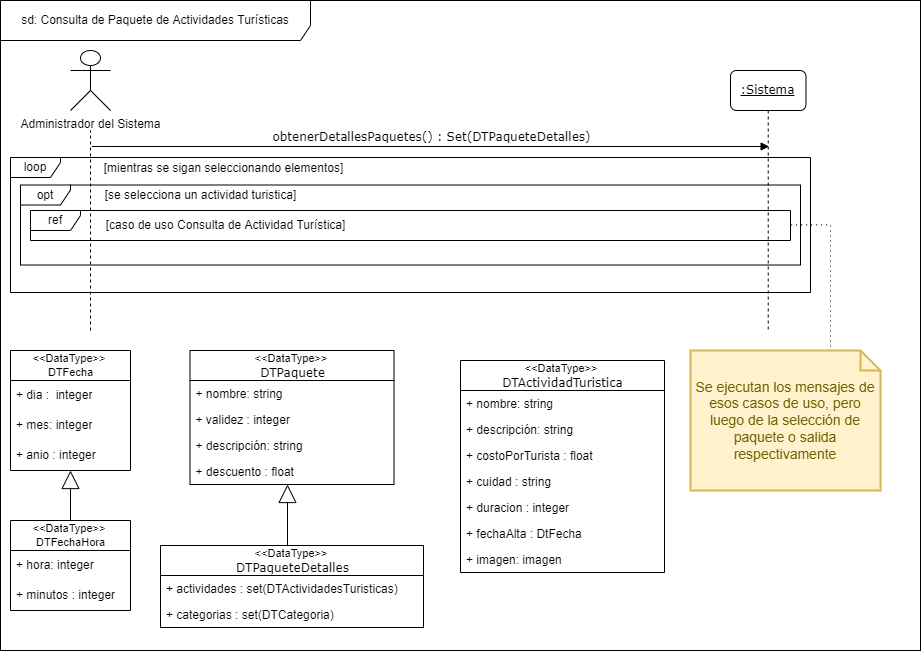

The diagram above was exported from draw.io. Its source (the exported page's mxGraphModel, read from the mxfile embedded in the PNG):
<mxGraphModel dx="868" dy="474" grid="1" gridSize="10" guides="1" tooltips="1" connect="1" arrows="1" fold="1" page="1" pageScale="1" pageWidth="827" pageHeight="1169" math="0" shadow="0">
  <root>
    <mxCell id="0" />
    <mxCell id="1" parent="0" />
    <mxCell id="65gIUltpfRYKQL1bYbZ6-1" value="" style="rounded=0;whiteSpace=wrap;html=1;fontSize=12;" vertex="1" parent="1">
      <mxGeometry x="90" y="40" width="920" height="650" as="geometry" />
    </mxCell>
    <mxCell id="65gIUltpfRYKQL1bYbZ6-2" value="sd:&amp;nbsp;Consulta de Paquete de Actividades Turísticas" style="shape=umlFrame;whiteSpace=wrap;html=1;width=310;height=40;" vertex="1" parent="1">
      <mxGeometry x="90" y="40" width="920" height="650" as="geometry" />
    </mxCell>
    <mxCell id="65gIUltpfRYKQL1bYbZ6-3" value="Administrador del Sistema" style="shape=umlActor;verticalLabelPosition=bottom;verticalAlign=top;html=1;outlineConnect=0;rounded=1;" vertex="1" parent="1">
      <mxGeometry x="160" y="90" width="40" height="60" as="geometry" />
    </mxCell>
    <mxCell id="65gIUltpfRYKQL1bYbZ6-4" value="" style="endArrow=none;dashed=1;html=1;" edge="1" parent="1">
      <mxGeometry width="50" height="50" relative="1" as="geometry">
        <mxPoint x="180" y="370" as="sourcePoint" />
        <mxPoint x="180" y="170" as="targetPoint" />
      </mxGeometry>
    </mxCell>
    <mxCell id="65gIUltpfRYKQL1bYbZ6-5" value="&lt;u&gt;:Sistema&lt;/u&gt;" style="shape=umlLifeline;perimeter=lifelinePerimeter;whiteSpace=wrap;html=1;container=1;collapsible=0;recursiveResize=0;outlineConnect=0;rounded=1;shadow=0;comic=0;labelBackgroundColor=none;strokeWidth=1;fontFamily=Verdana;fontSize=12;align=center;" vertex="1" parent="1">
      <mxGeometry x="820" y="110" width="75.47" height="260" as="geometry" />
    </mxCell>
    <mxCell id="65gIUltpfRYKQL1bYbZ6-6" value="loop" style="shape=umlFrame;whiteSpace=wrap;html=1;width=50;height=20;" vertex="1" parent="1">
      <mxGeometry x="100" y="197" width="800" height="135" as="geometry" />
    </mxCell>
    <mxCell id="65gIUltpfRYKQL1bYbZ6-7" value="opt" style="shape=umlFrame;whiteSpace=wrap;html=1;width=50;height=20;" vertex="1" parent="1">
      <mxGeometry x="110" y="224.5" width="780" height="80" as="geometry" />
    </mxCell>
    <mxCell id="65gIUltpfRYKQL1bYbZ6-8" style="edgeStyle=orthogonalEdgeStyle;rounded=0;orthogonalLoop=1;jettySize=auto;html=1;fontSize=12;endArrow=none;endFill=0;endSize=16;startArrow=block;startFill=0;startSize=16;entryX=0.5;entryY=0;entryDx=0;entryDy=0;" edge="1" parent="1" source="65gIUltpfRYKQL1bYbZ6-9" target="65gIUltpfRYKQL1bYbZ6-16">
      <mxGeometry relative="1" as="geometry">
        <mxPoint x="390.50000000000045" y="1364" as="sourcePoint" />
        <mxPoint x="376.4170588235297" y="740" as="targetPoint" />
        <Array as="points">
          <mxPoint x="377" y="585" />
        </Array>
      </mxGeometry>
    </mxCell>
    <mxCell id="65gIUltpfRYKQL1bYbZ6-9" value="&amp;lt;&amp;lt;DataType&amp;gt;&amp;gt;&amp;nbsp;&lt;span style=&quot;font-family: &amp;quot;verdana&amp;quot; ; font-size: 12px&quot;&gt;&lt;br&gt;DTPaquete&lt;/span&gt;" style="swimlane;fontStyle=0;childLayout=stackLayout;horizontal=1;startSize=30;horizontalStack=0;resizeParent=1;resizeParentMax=0;resizeLast=0;collapsible=1;marginBottom=0;sketch=0;fontSize=11;gradientColor=none;html=1;" vertex="1" parent="1">
      <mxGeometry x="279.5" y="390" width="204" height="134" as="geometry" />
    </mxCell>
    <mxCell id="65gIUltpfRYKQL1bYbZ6-10" value="+ nombre: string" style="text;strokeColor=none;fillColor=none;align=left;verticalAlign=top;spacingLeft=4;spacingRight=4;overflow=hidden;rotatable=0;points=[[0,0.5],[1,0.5]];portConstraint=eastwest;" vertex="1" parent="65gIUltpfRYKQL1bYbZ6-9">
      <mxGeometry y="30" width="204" height="26" as="geometry" />
    </mxCell>
    <mxCell id="65gIUltpfRYKQL1bYbZ6-12" value="+ validez : integer" style="text;strokeColor=none;fillColor=none;align=left;verticalAlign=top;spacingLeft=4;spacingRight=4;overflow=hidden;rotatable=0;points=[[0,0.5],[1,0.5]];portConstraint=eastwest;" vertex="1" parent="65gIUltpfRYKQL1bYbZ6-9">
      <mxGeometry y="56" width="204" height="26" as="geometry" />
    </mxCell>
    <mxCell id="65gIUltpfRYKQL1bYbZ6-11" value="+ descripción: string" style="text;strokeColor=none;fillColor=none;align=left;verticalAlign=top;spacingLeft=4;spacingRight=4;overflow=hidden;rotatable=0;points=[[0,0.5],[1,0.5]];portConstraint=eastwest;" vertex="1" parent="65gIUltpfRYKQL1bYbZ6-9">
      <mxGeometry y="82" width="204" height="26" as="geometry" />
    </mxCell>
    <mxCell id="65gIUltpfRYKQL1bYbZ6-13" value="+ descuento : float" style="text;strokeColor=none;fillColor=none;align=left;verticalAlign=top;spacingLeft=4;spacingRight=4;overflow=hidden;rotatable=0;points=[[0,0.5],[1,0.5]];portConstraint=eastwest;" vertex="1" parent="65gIUltpfRYKQL1bYbZ6-9">
      <mxGeometry y="108" width="204" height="26" as="geometry" />
    </mxCell>
    <mxCell id="65gIUltpfRYKQL1bYbZ6-14" value="[se selecciona un actividad turistica]" style="text;html=1;align=center;verticalAlign=middle;resizable=0;points=[];autosize=1;strokeColor=none;fillColor=none;" vertex="1" parent="1">
      <mxGeometry x="185" y="220" width="210" height="30" as="geometry" />
    </mxCell>
    <mxCell id="65gIUltpfRYKQL1bYbZ6-15" value="[mientras se sigan seleccionando elementos]" style="text;html=1;align=center;verticalAlign=middle;resizable=0;points=[];autosize=1;strokeColor=none;fillColor=none;" vertex="1" parent="1">
      <mxGeometry x="188" y="198" width="250" height="20" as="geometry" />
    </mxCell>
    <mxCell id="65gIUltpfRYKQL1bYbZ6-16" value="&amp;lt;&amp;lt;DataType&amp;gt;&amp;gt;&amp;nbsp;&lt;span style=&quot;font-family: &amp;quot;verdana&amp;quot; ; font-size: 12px&quot;&gt;&lt;br&gt;&lt;/span&gt;&lt;span style=&quot;font-family: verdana; font-size: 12px;&quot;&gt;DTPaquete&lt;/span&gt;&lt;span style=&quot;font-family: &amp;quot;verdana&amp;quot; ; font-size: 12px&quot;&gt;Detalles&lt;/span&gt;" style="swimlane;fontStyle=0;childLayout=stackLayout;horizontal=1;startSize=30;horizontalStack=0;resizeParent=1;resizeParentMax=0;resizeLast=0;collapsible=1;marginBottom=0;sketch=0;fontSize=11;gradientColor=none;html=1;" vertex="1" parent="1">
      <mxGeometry x="250" y="585" width="263" height="82" as="geometry" />
    </mxCell>
    <mxCell id="65gIUltpfRYKQL1bYbZ6-17" value="+ actividades : set(DTActividadesTuristicas)&#10;" style="text;strokeColor=none;fillColor=none;align=left;verticalAlign=top;spacingLeft=4;spacingRight=4;overflow=hidden;rotatable=0;points=[[0,0.5],[1,0.5]];portConstraint=eastwest;" vertex="1" parent="65gIUltpfRYKQL1bYbZ6-16">
      <mxGeometry y="30" width="263" height="26" as="geometry" />
    </mxCell>
    <mxCell id="65gIUltpfRYKQL1bYbZ6-41" value="+ categorias : set(DTCategoria)&#10;" style="text;strokeColor=none;fillColor=none;align=left;verticalAlign=top;spacingLeft=4;spacingRight=4;overflow=hidden;rotatable=0;points=[[0,0.5],[1,0.5]];portConstraint=eastwest;" vertex="1" parent="65gIUltpfRYKQL1bYbZ6-16">
      <mxGeometry y="56" width="263" height="26" as="geometry" />
    </mxCell>
    <mxCell id="65gIUltpfRYKQL1bYbZ6-18" value="&amp;lt;&amp;lt;DataType&amp;gt;&amp;gt;&amp;nbsp;&lt;br&gt;DTFecha" style="swimlane;fontStyle=0;childLayout=stackLayout;horizontal=1;startSize=30;horizontalStack=0;resizeParent=1;resizeParentMax=0;resizeLast=0;collapsible=1;marginBottom=0;sketch=0;fontSize=11;gradientColor=none;html=1;" vertex="1" parent="1">
      <mxGeometry x="100" y="390" width="120" height="120" as="geometry" />
    </mxCell>
    <mxCell id="65gIUltpfRYKQL1bYbZ6-19" value="+ dia :&amp;nbsp; integer" style="text;strokeColor=none;fillColor=none;align=left;verticalAlign=middle;spacingLeft=4;spacingRight=4;overflow=hidden;points=[[0,0.5],[1,0.5]];portConstraint=eastwest;rotatable=0;sketch=0;fontSize=12;html=1;" vertex="1" parent="65gIUltpfRYKQL1bYbZ6-18">
      <mxGeometry y="30" width="120" height="30" as="geometry" />
    </mxCell>
    <mxCell id="65gIUltpfRYKQL1bYbZ6-20" value="+ mes: integer" style="text;strokeColor=none;fillColor=none;align=left;verticalAlign=middle;spacingLeft=4;spacingRight=4;overflow=hidden;points=[[0,0.5],[1,0.5]];portConstraint=eastwest;rotatable=0;sketch=0;fontSize=12;html=1;" vertex="1" parent="65gIUltpfRYKQL1bYbZ6-18">
      <mxGeometry y="60" width="120" height="30" as="geometry" />
    </mxCell>
    <mxCell id="65gIUltpfRYKQL1bYbZ6-21" value="+ anio : integer" style="text;strokeColor=none;fillColor=none;align=left;verticalAlign=middle;spacingLeft=4;spacingRight=4;overflow=hidden;points=[[0,0.5],[1,0.5]];portConstraint=eastwest;rotatable=0;sketch=0;fontSize=12;html=1;" vertex="1" parent="65gIUltpfRYKQL1bYbZ6-18">
      <mxGeometry y="90" width="120" height="30" as="geometry" />
    </mxCell>
    <mxCell id="65gIUltpfRYKQL1bYbZ6-22" style="edgeStyle=orthogonalEdgeStyle;rounded=0;orthogonalLoop=1;jettySize=auto;html=1;fontSize=12;startArrow=none;startFill=0;endArrow=block;endFill=0;startSize=16;endSize=16;exitX=0.5;exitY=0;exitDx=0;exitDy=0;" edge="1" parent="1" source="65gIUltpfRYKQL1bYbZ6-23" target="65gIUltpfRYKQL1bYbZ6-18">
      <mxGeometry relative="1" as="geometry">
        <mxPoint x="548.9999999999998" y="565" as="sourcePoint" />
      </mxGeometry>
    </mxCell>
    <mxCell id="65gIUltpfRYKQL1bYbZ6-23" value="&amp;lt;&amp;lt;DataType&amp;gt;&amp;gt;&amp;nbsp;&lt;br&gt;DTFechaHora" style="swimlane;fontStyle=0;childLayout=stackLayout;horizontal=1;startSize=30;horizontalStack=0;resizeParent=1;resizeParentMax=0;resizeLast=0;collapsible=1;marginBottom=0;sketch=0;fontSize=11;gradientColor=none;html=1;" vertex="1" parent="1">
      <mxGeometry x="100" y="560" width="120" height="90" as="geometry" />
    </mxCell>
    <mxCell id="65gIUltpfRYKQL1bYbZ6-24" value="+ hora: integer" style="text;strokeColor=none;fillColor=none;align=left;verticalAlign=middle;spacingLeft=4;spacingRight=4;overflow=hidden;points=[[0,0.5],[1,0.5]];portConstraint=eastwest;rotatable=0;sketch=0;fontSize=12;html=1;" vertex="1" parent="65gIUltpfRYKQL1bYbZ6-23">
      <mxGeometry y="30" width="120" height="30" as="geometry" />
    </mxCell>
    <mxCell id="65gIUltpfRYKQL1bYbZ6-25" value="+ minutos : integer" style="text;strokeColor=none;fillColor=none;align=left;verticalAlign=middle;spacingLeft=4;spacingRight=4;overflow=hidden;points=[[0,0.5],[1,0.5]];portConstraint=eastwest;rotatable=0;sketch=0;fontSize=12;html=1;" vertex="1" parent="65gIUltpfRYKQL1bYbZ6-23">
      <mxGeometry y="60" width="120" height="30" as="geometry" />
    </mxCell>
    <mxCell id="65gIUltpfRYKQL1bYbZ6-26" value="obtenerDetallesPaquetes() : Set(&lt;span style=&quot;font-family: verdana;&quot;&gt;DTPaquete&lt;/span&gt;&lt;span style=&quot;font-family: verdana;&quot;&gt;Detalles&lt;/span&gt;)" style="html=1;verticalAlign=bottom;endArrow=block;labelBackgroundColor=none;fontFamily=Verdana;fontSize=12;edgeStyle=elbowEdgeStyle;elbow=vertical;" edge="1" parent="1">
      <mxGeometry x="0.0048" relative="1" as="geometry">
        <mxPoint x="181.3800000000001" y="186" as="sourcePoint" />
        <mxPoint x="858.6149999999998" y="186" as="targetPoint" />
        <Array as="points">
          <mxPoint x="191.38" y="186" />
        </Array>
        <mxPoint as="offset" />
      </mxGeometry>
    </mxCell>
    <mxCell id="65gIUltpfRYKQL1bYbZ6-27" value="ref" style="shape=umlFrame;whiteSpace=wrap;html=1;width=50;height=20;" vertex="1" parent="1">
      <mxGeometry x="120" y="250" width="760" height="30" as="geometry" />
    </mxCell>
    <mxCell id="65gIUltpfRYKQL1bYbZ6-28" style="edgeStyle=orthogonalEdgeStyle;rounded=0;orthogonalLoop=1;jettySize=auto;html=1;dashed=1;dashPattern=1 4;endArrow=none;endFill=0;entryX=0.995;entryY=0.493;entryDx=0;entryDy=0;entryPerimeter=0;" edge="1" parent="1" target="65gIUltpfRYKQL1bYbZ6-31">
      <mxGeometry relative="1" as="geometry">
        <mxPoint x="940" y="450" as="targetPoint" />
        <mxPoint x="880" y="450" as="sourcePoint" />
      </mxGeometry>
    </mxCell>
    <mxCell id="65gIUltpfRYKQL1bYbZ6-29" value="[caso de uso&amp;nbsp;Consulta de Actividad Turística]" style="text;html=1;align=center;verticalAlign=middle;resizable=0;points=[];autosize=1;strokeColor=none;fillColor=none;" vertex="1" parent="1">
      <mxGeometry x="185" y="249.5" width="260" height="30" as="geometry" />
    </mxCell>
    <mxCell id="65gIUltpfRYKQL1bYbZ6-30" style="edgeStyle=orthogonalEdgeStyle;rounded=0;orthogonalLoop=1;jettySize=auto;html=1;entryX=0.999;entryY=0.48;entryDx=0;entryDy=0;entryPerimeter=0;dashed=1;endArrow=none;endFill=0;exitX=0;exitY=0;exitDx=180;exitDy=10;exitPerimeter=0;dashPattern=1 4;" edge="1" parent="1" source="65gIUltpfRYKQL1bYbZ6-31" target="65gIUltpfRYKQL1bYbZ6-27">
      <mxGeometry relative="1" as="geometry">
        <Array as="points">
          <mxPoint x="920" y="423" />
          <mxPoint x="920" y="264" />
        </Array>
      </mxGeometry>
    </mxCell>
    <mxCell id="65gIUltpfRYKQL1bYbZ6-31" value="Se ejecutan los mensajes de esos casos de uso, pero luego de la selección de paquete o salida respectivamente" style="shape=note;strokeWidth=2;fontSize=14;size=20;whiteSpace=wrap;html=1;fillColor=#fff2cc;strokeColor=#d6b656;fontColor=#666600;" vertex="1" parent="1">
      <mxGeometry x="780" y="390" width="190" height="140" as="geometry" />
    </mxCell>
    <mxCell id="65gIUltpfRYKQL1bYbZ6-32" value="&amp;lt;&amp;lt;DataType&amp;gt;&amp;gt;&amp;nbsp;&lt;span style=&quot;font-family: &amp;quot;verdana&amp;quot; ; font-size: 12px&quot;&gt;&lt;br&gt;DTActividadTuristica&lt;/span&gt;" style="swimlane;fontStyle=0;childLayout=stackLayout;horizontal=1;startSize=30;horizontalStack=0;resizeParent=1;resizeParentMax=0;resizeLast=0;collapsible=1;marginBottom=0;sketch=0;fontSize=11;gradientColor=none;html=1;" vertex="1" parent="1">
      <mxGeometry x="550" y="400" width="204" height="212" as="geometry" />
    </mxCell>
    <mxCell id="65gIUltpfRYKQL1bYbZ6-33" value="+ nombre: string" style="text;strokeColor=none;fillColor=none;align=left;verticalAlign=top;spacingLeft=4;spacingRight=4;overflow=hidden;rotatable=0;points=[[0,0.5],[1,0.5]];portConstraint=eastwest;" vertex="1" parent="65gIUltpfRYKQL1bYbZ6-32">
      <mxGeometry y="30" width="204" height="26" as="geometry" />
    </mxCell>
    <mxCell id="65gIUltpfRYKQL1bYbZ6-34" value="+ descripción: string" style="text;strokeColor=none;fillColor=none;align=left;verticalAlign=top;spacingLeft=4;spacingRight=4;overflow=hidden;rotatable=0;points=[[0,0.5],[1,0.5]];portConstraint=eastwest;" vertex="1" parent="65gIUltpfRYKQL1bYbZ6-32">
      <mxGeometry y="56" width="204" height="26" as="geometry" />
    </mxCell>
    <mxCell id="65gIUltpfRYKQL1bYbZ6-35" value="+ costoPorTurista : float" style="text;strokeColor=none;fillColor=none;align=left;verticalAlign=top;spacingLeft=4;spacingRight=4;overflow=hidden;rotatable=0;points=[[0,0.5],[1,0.5]];portConstraint=eastwest;" vertex="1" parent="65gIUltpfRYKQL1bYbZ6-32">
      <mxGeometry y="82" width="204" height="26" as="geometry" />
    </mxCell>
    <mxCell id="65gIUltpfRYKQL1bYbZ6-36" value="+ cuidad : string" style="text;strokeColor=none;fillColor=none;align=left;verticalAlign=top;spacingLeft=4;spacingRight=4;overflow=hidden;rotatable=0;points=[[0,0.5],[1,0.5]];portConstraint=eastwest;" vertex="1" parent="65gIUltpfRYKQL1bYbZ6-32">
      <mxGeometry y="108" width="204" height="26" as="geometry" />
    </mxCell>
    <mxCell id="65gIUltpfRYKQL1bYbZ6-37" value="+ duracion : integer" style="text;strokeColor=none;fillColor=none;align=left;verticalAlign=top;spacingLeft=4;spacingRight=4;overflow=hidden;rotatable=0;points=[[0,0.5],[1,0.5]];portConstraint=eastwest;" vertex="1" parent="65gIUltpfRYKQL1bYbZ6-32">
      <mxGeometry y="134" width="204" height="26" as="geometry" />
    </mxCell>
    <mxCell id="65gIUltpfRYKQL1bYbZ6-38" value="+ fechaAlta : DtFecha" style="text;strokeColor=none;fillColor=none;align=left;verticalAlign=top;spacingLeft=4;spacingRight=4;overflow=hidden;rotatable=0;points=[[0,0.5],[1,0.5]];portConstraint=eastwest;" vertex="1" parent="65gIUltpfRYKQL1bYbZ6-32">
      <mxGeometry y="160" width="204" height="26" as="geometry" />
    </mxCell>
    <mxCell id="65gIUltpfRYKQL1bYbZ6-40" value="+ imagen: imagen" style="text;strokeColor=none;fillColor=none;align=left;verticalAlign=top;spacingLeft=4;spacingRight=4;overflow=hidden;rotatable=0;points=[[0,0.5],[1,0.5]];portConstraint=eastwest;" vertex="1" parent="65gIUltpfRYKQL1bYbZ6-32">
      <mxGeometry y="186" width="204" height="26" as="geometry" />
    </mxCell>
  </root>
</mxGraphModel>